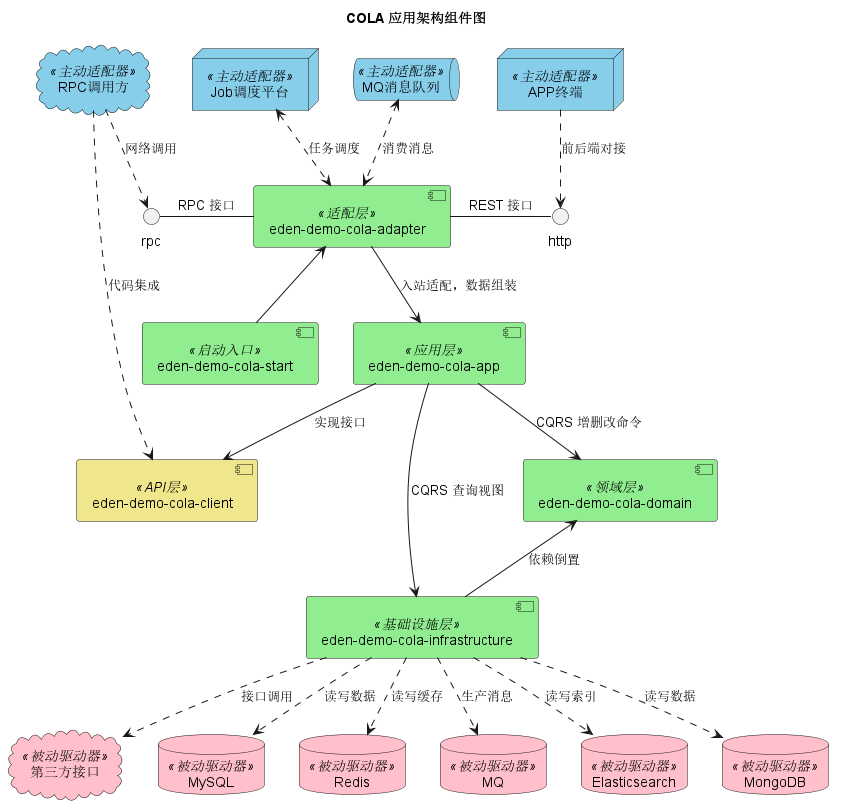

The diagram above was rendered by PlantUML. Its source (embedded in the PNG):
@startuml

!if %variable_exists("$THEME")
title COLA 应用架构组件图 - $THEME theme
!else
title COLA 应用架构组件图
!endif

'skinparam BackgroundColor transparent

[eden-demo-cola-adapter] <<适配层>>
[eden-demo-cola-app] <<应用层>>
[eden-demo-cola-client] <<API层>>
[eden-demo-cola-domain] <<领域层>>
[eden-demo-cola-infrastructure] <<基础设施层>>
[eden-demo-cola-start] <<启动入口>>

[eden-demo-cola-start] -u-> [eden-demo-cola-adapter]
[eden-demo-cola-adapter] --> [eden-demo-cola-app]: 入站适配，数据组装
[eden-demo-cola-app] --> [eden-demo-cola-client]: 实现接口
[eden-demo-cola-app] --> [eden-demo-cola-domain]: CQRS 增删改命令
[eden-demo-cola-app] --> [eden-demo-cola-infrastructure]: CQRS 查询视图
[eden-demo-cola-infrastructure] -up-> [eden-demo-cola-domain]: 依赖倒置

node "APP终端" <<主动适配器>>
cloud "RPC调用方" <<主动适配器>>
node "Job调度平台" <<主动适配器>>
queue "MQ消息队列" <<主动适配器>>

cloud "第三方接口" <<被动驱动器>>
database "MySQL" <<被动驱动器>>
database "Redis" <<被动驱动器>>
database "MQ" <<被动驱动器>>
database "Elasticsearch" <<被动驱动器>>
database "MongoDB" <<被动驱动器>>

[eden-demo-cola-adapter] -r- http: REST 接口
[APP终端] .d.> http: 前后端对接
[eden-demo-cola-adapter] -l- rpc: RPC 接口
[RPC调用方] .d.> rpc: 网络调用
[RPC调用方] ..> [eden-demo-cola-client]: 代码集成
[Job调度平台] <.d.> [eden-demo-cola-adapter]: 任务调度
[eden-demo-cola-adapter] <.u.> [MQ消息队列]: 消费消息

[eden-demo-cola-infrastructure] .d.> MySQL: 读写数据
[eden-demo-cola-infrastructure] .d.> Elasticsearch: 读写索引
[eden-demo-cola-infrastructure] .d.> MongoDB: 读写数据
[eden-demo-cola-infrastructure] .d.> MQ: 生产消息
[eden-demo-cola-infrastructure] .d.> Redis: 读写缓存
[eden-demo-cola-infrastructure] .d.> 第三方接口: 接口调用

skinparam component {
 	backgroundColor<<适配层>> LightGreen
    backgroundColor<<应用层>> LightGreen
    backgroundColor<<领域层>> LightGreen
    backgroundColor<<基础设施层>> LightGreen
    backgroundColor<<启动入口>> LightGreen
    backgroundColor<<API层>> Khaki
}

skinparam cloud {
    backgroundColor<<主动适配器>> SkyBlue
    backgroundColor<<被动驱动器>> Pink
}

skinparam database {
    backgroundColor<<主动适配器>> SkyBlue
    backgroundColor<<被动驱动器>> Pink
}

skinparam queue {
    backgroundColor<<主动适配器>> SkyBlue
    backgroundColor<<被动驱动器>> Pink
}

skinparam node {
    backgroundColor<<主动适配器>> SkyBlue
    backgroundColor<<被动驱动器>> Pink
}

@enduml